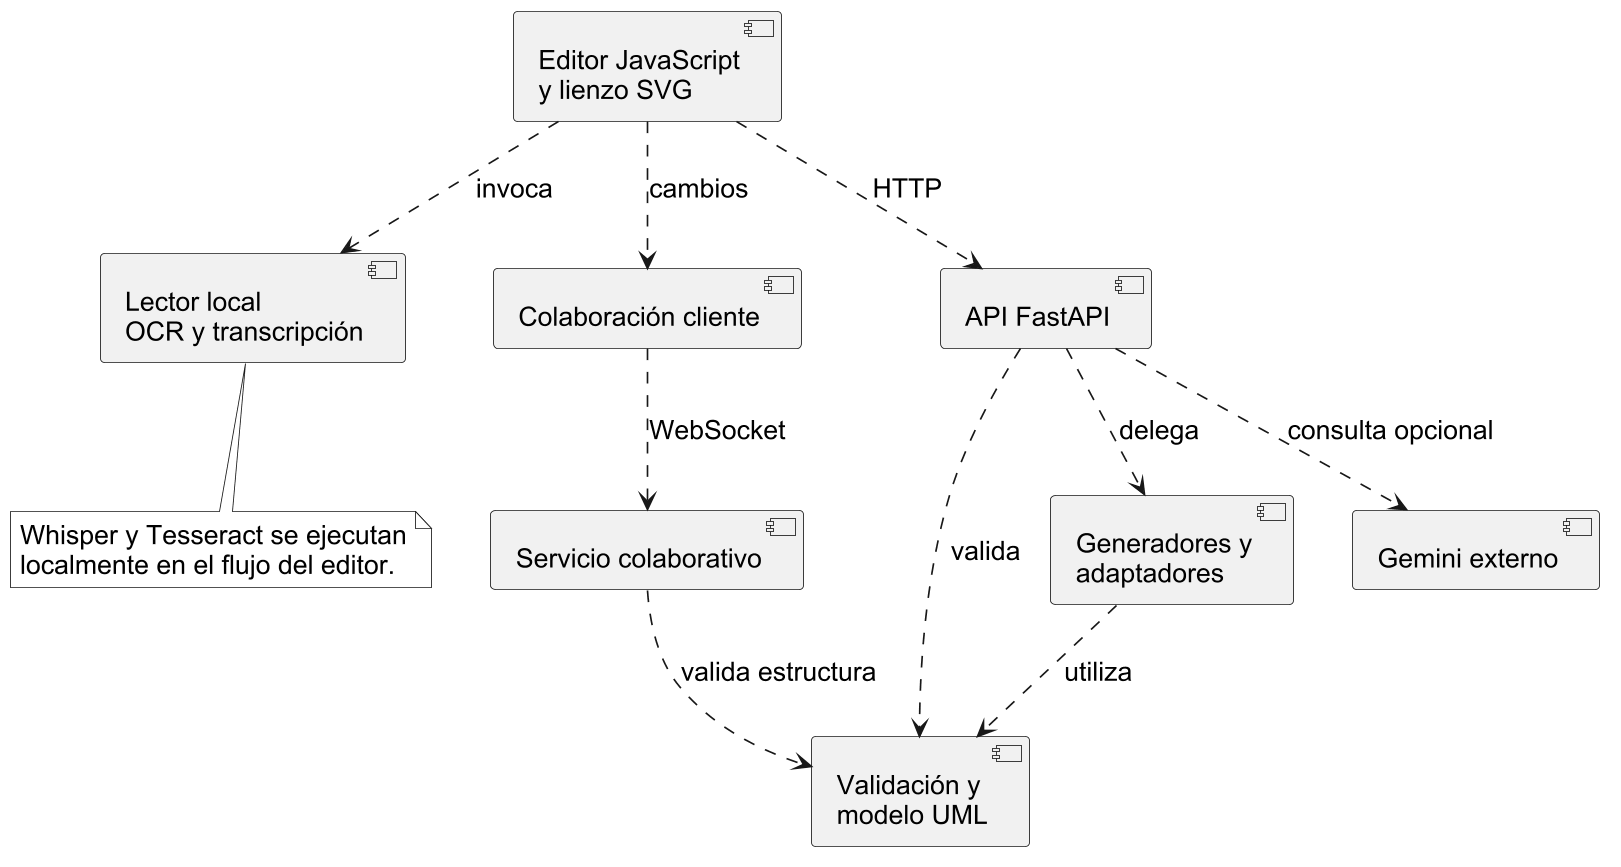

The diagram above was rendered by PlantUML. Its source (embedded in the PNG):
@startuml
skinparam backgroundColor white
skinparam shadowing false
skinparam defaultFontName Arial
skinparam defaultFontSize 16
skinparam dpi 160
skinparam monochrome true
skinparam classAttributeIconSize 0
hide circle
hide empty members
top to bottom direction
component "Editor JavaScript\ny lienzo SVG" as UI
component "Lector local\nOCR y transcripción" as AI
component "Colaboración cliente" as CC
component "API FastAPI" as API
component "Servicio colaborativo" as SC
component "Validación y\nmodelo UML" as M
component "Generadores y\nadaptadores" as GEN
component "Gemini externo" as G
UI ..> AI : invoca
UI ..> CC : cambios
UI ..> API : HTTP
CC ..> SC : WebSocket
API ..> M : valida
API ..> GEN : delega
GEN ..> M : utiliza
API ..> G : consulta opcional
SC ..> M : valida estructura
note bottom of AI
Whisper y Tesseract se ejecutan
localmente en el flujo del editor.
end note
@enduml